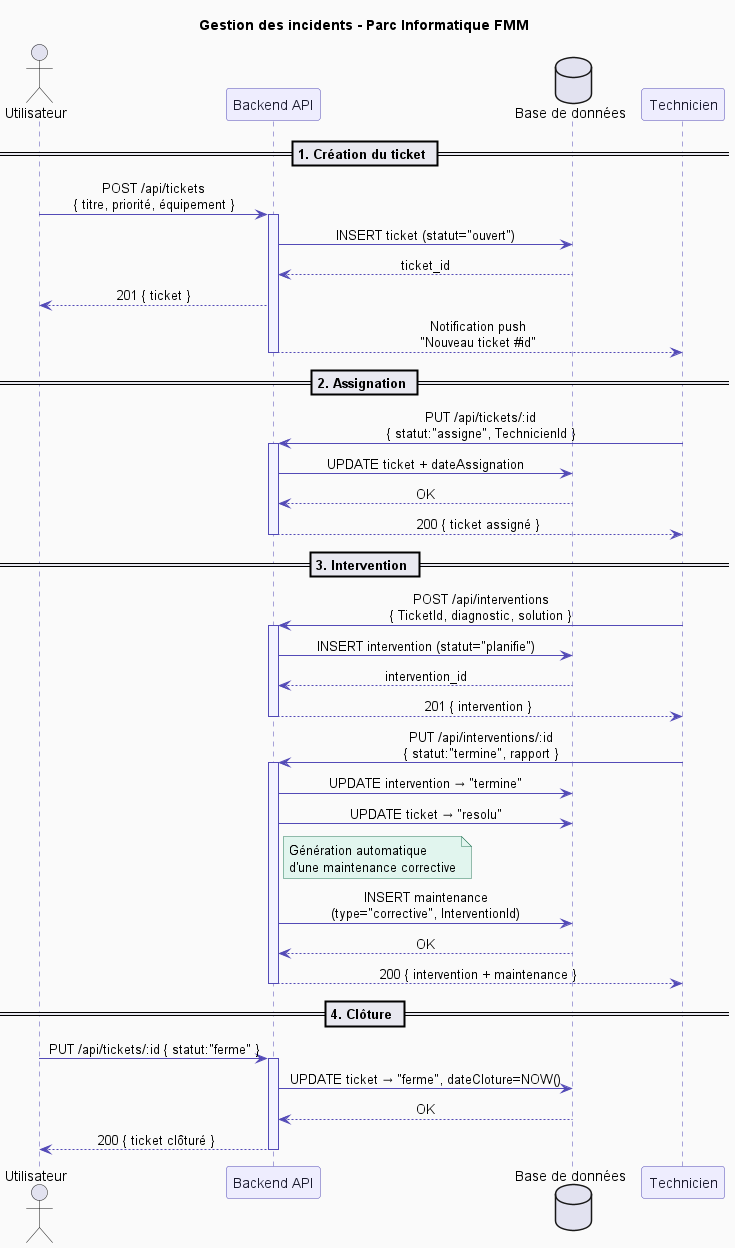

The diagram above was rendered by PlantUML. Its source (embedded in the PNG):
@startuml sequence_gestion_incidents
title Gestion des incidents - Parc Informatique FMM

skinparam sequenceMessageAlign center
skinparam backgroundColor #FAFAFA
skinparam participant {
  BackgroundColor #EEEDFE
  BorderColor #534AB7
  FontColor #1a1a2e
}
skinparam sequence {
  ArrowColor #534AB7
  LifeLineBorderColor #534AB7
  LifeLineBackgroundColor #F3F3FF
  DividerBackgroundColor #E8E8F0
  GroupBackgroundColor #FFF9E6
  GroupBorderColor #E6A817
}
skinparam note {
  BackgroundColor #E1F5EE
  BorderColor #2E7D5E
}

actor      "Utilisateur" as U
participant "Backend API" as B
database   "Base de données" as DB
participant "Technicien" as T

== 1. Création du ticket ==

U -> B : POST /api/tickets\n{ titre, priorité, équipement }
activate B
B -> DB : INSERT ticket (statut="ouvert")
DB --> B : ticket_id
B --> U : 201 { ticket }
B --> T : Notification push\n"Nouveau ticket #id"
deactivate B

== 2. Assignation ==

T -> B : PUT /api/tickets/:id\n{ statut:"assigne", TechnicienId }
activate B
B -> DB : UPDATE ticket + dateAssignation
DB --> B : OK
B --> T : 200 { ticket assigné }
deactivate B

== 3. Intervention ==

T -> B : POST /api/interventions\n{ TicketId, diagnostic, solution }
activate B
B -> DB : INSERT intervention (statut="planifie")
DB --> B : intervention_id
B --> T : 201 { intervention }
deactivate B

T -> B : PUT /api/interventions/:id\n{ statut:"termine", rapport }
activate B
B -> DB : UPDATE intervention → "termine"
B -> DB : UPDATE ticket → "resolu"

note right of B
  Génération automatique
  d'une maintenance corrective
end note

B -> DB : INSERT maintenance\n(type="corrective", InterventionId)
DB --> B : OK
B --> T : 200 { intervention + maintenance }
deactivate B

== 4. Clôture ==

U -> B : PUT /api/tickets/:id { statut:"ferme" }
activate B
B -> DB : UPDATE ticket → "ferme", dateCloture=NOW()
DB --> B : OK
B --> U : 200 { ticket clôturé }
deactivate B

@enduml